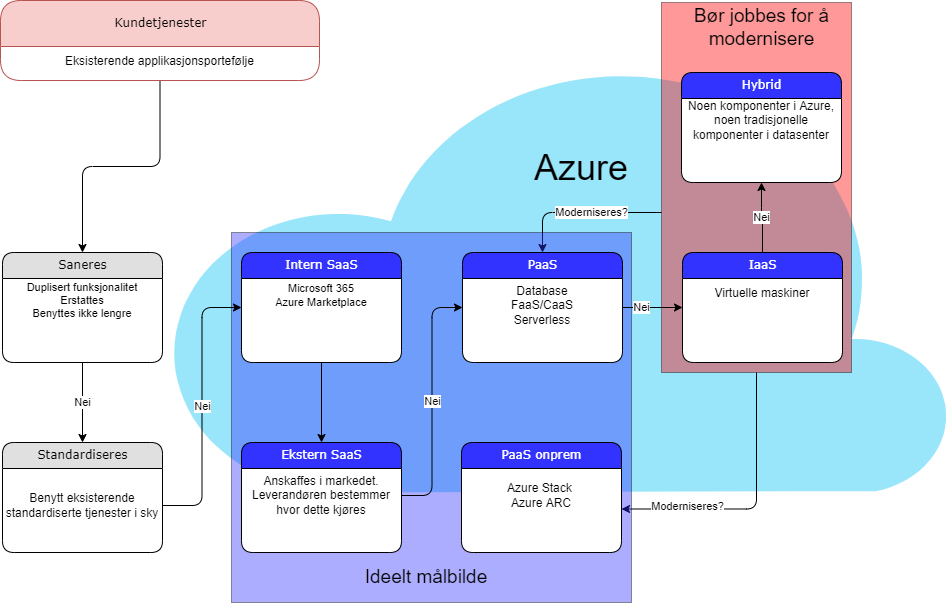

The diagram above was exported from draw.io. Its source (the exported page's mxGraphModel, read from the mxfile embedded in the PNG):
<mxGraphModel dx="1678" dy="928" grid="1" gridSize="10" guides="1" tooltips="1" connect="1" arrows="1" fold="1" page="1" pageScale="1" pageWidth="1100" pageHeight="850" background="none" math="0" shadow="0">
  <root>
    <mxCell id="0" />
    <mxCell id="1" parent="0" />
    <mxCell id="MKelrB3g-vKhMKumMVbN-37" value="" style="verticalLabelPosition=bottom;html=1;verticalAlign=top;align=center;strokeColor=none;fillColor=#00BEF2;shape=mxgraph.azure.cloud;gradientColor=none;opacity=40;" vertex="1" parent="1">
      <mxGeometry x="281" y="90" width="789" height="440" as="geometry" />
    </mxCell>
    <mxCell id="MKelrB3g-vKhMKumMVbN-55" value="&lt;font style=&quot;font-size: 11px;&quot;&gt;Moderniseres?&lt;/font&gt;" style="edgeStyle=orthogonalEdgeStyle;shape=connector;rounded=1;orthogonalLoop=1;jettySize=auto;html=1;entryX=0.5;entryY=0;entryDx=0;entryDy=0;labelBackgroundColor=default;fontFamily=Helvetica;fontSize=11;fontColor=#000000;endArrow=classic;strokeColor=default;" edge="1" parent="1" source="MKelrB3g-vKhMKumMVbN-49" target="MKelrB3g-vKhMKumMVbN-12">
      <mxGeometry x="-0.1195" relative="1" as="geometry">
        <Array as="points">
          <mxPoint x="661" y="250" />
        </Array>
        <mxPoint as="offset" />
      </mxGeometry>
    </mxCell>
    <mxCell id="MKelrB3g-vKhMKumMVbN-56" value="Moderniseres?" style="edgeStyle=orthogonalEdgeStyle;shape=connector;rounded=1;orthogonalLoop=1;jettySize=auto;html=1;entryX=1;entryY=0.75;entryDx=0;entryDy=0;labelBackgroundColor=default;fontFamily=Helvetica;fontSize=11;fontColor=#000000;endArrow=classic;strokeColor=default;exitX=0.5;exitY=1;exitDx=0;exitDy=0;" edge="1" parent="1" source="MKelrB3g-vKhMKumMVbN-49" target="MKelrB3g-vKhMKumMVbN-52">
      <mxGeometry x="0.5161" y="-3" relative="1" as="geometry">
        <mxPoint as="offset" />
      </mxGeometry>
    </mxCell>
    <mxCell id="MKelrB3g-vKhMKumMVbN-49" value="" style="rounded=0;whiteSpace=wrap;html=1;labelBackgroundColor=none;fontFamily=Helvetica;fontSize=19;fontColor=#000000;fillColor=#FF0000;gradientColor=none;opacity=40;" vertex="1" parent="1">
      <mxGeometry x="780" y="40" width="190" height="370" as="geometry" />
    </mxCell>
    <mxCell id="MKelrB3g-vKhMKumMVbN-47" value="" style="rounded=0;whiteSpace=wrap;html=1;labelBackgroundColor=none;fontFamily=Helvetica;fontSize=11;fontColor=#000000;fillColor=#3333FF;gradientColor=none;opacity=40;" vertex="1" parent="1">
      <mxGeometry x="350" y="270" width="400" height="370" as="geometry" />
    </mxCell>
    <mxCell id="MKelrB3g-vKhMKumMVbN-44" style="edgeStyle=orthogonalEdgeStyle;shape=connector;rounded=1;orthogonalLoop=1;jettySize=auto;html=1;entryX=0.5;entryY=0;entryDx=0;entryDy=0;labelBackgroundColor=default;fontFamily=Helvetica;fontSize=11;fontColor=#FFFFFF;endArrow=classic;strokeColor=default;" edge="1" parent="1" source="21ea969265ad0168-6" target="21ea969265ad0168-14">
      <mxGeometry relative="1" as="geometry" />
    </mxCell>
    <mxCell id="21ea969265ad0168-6" value="Kundetjenester" style="swimlane;html=1;fontStyle=0;childLayout=stackLayout;horizontal=1;startSize=46;fillColor=#f8cecc;horizontalStack=0;resizeParent=1;resizeLast=0;collapsible=1;marginBottom=0;swimlaneFillColor=#ffffff;align=center;rounded=1;shadow=0;comic=0;labelBackgroundColor=none;strokeWidth=1;fontFamily=Verdana;fontSize=12;strokeColor=#b85450;" parent="1" vertex="1">
      <mxGeometry x="119" y="38" width="319" height="80" as="geometry">
        <mxRectangle x="129" y="74" width="170" height="46" as="alternateBounds" />
      </mxGeometry>
    </mxCell>
    <mxCell id="MKelrB3g-vKhMKumMVbN-23" value="Eksisterende applikasjonsportefølje" style="text;html=1;strokeColor=none;fillColor=none;align=center;verticalAlign=middle;whiteSpace=wrap;rounded=0;" vertex="1" parent="21ea969265ad0168-6">
      <mxGeometry y="46" width="319" height="30" as="geometry" />
    </mxCell>
    <mxCell id="MKelrB3g-vKhMKumMVbN-39" value="Nei" style="edgeStyle=orthogonalEdgeStyle;shape=connector;rounded=1;orthogonalLoop=1;jettySize=auto;html=1;entryX=0.5;entryY=0;entryDx=0;entryDy=0;labelBackgroundColor=default;fontFamily=Helvetica;fontSize=11;fontColor=default;endArrow=classic;strokeColor=default;" edge="1" parent="1" source="21ea969265ad0168-14" target="21ea969265ad0168-18">
      <mxGeometry relative="1" as="geometry" />
    </mxCell>
    <mxCell id="21ea969265ad0168-14" value="Saneres" style="swimlane;html=1;fontStyle=0;childLayout=stackLayout;horizontal=1;startSize=26;fillColor=#e0e0e0;horizontalStack=0;resizeParent=1;resizeLast=0;collapsible=1;marginBottom=0;swimlaneFillColor=#ffffff;align=center;rounded=1;shadow=0;comic=0;labelBackgroundColor=none;strokeWidth=1;fontFamily=Verdana;fontSize=12" parent="1" vertex="1">
      <mxGeometry x="121" y="290" width="160" height="110" as="geometry" />
    </mxCell>
    <mxCell id="MKelrB3g-vKhMKumMVbN-42" value="Duplisert funksjonalitet&lt;br&gt;Erstattes&lt;br&gt;Benyttes ikke lengre" style="text;html=1;strokeColor=none;fillColor=none;align=center;verticalAlign=middle;whiteSpace=wrap;rounded=0;fontFamily=Helvetica;fontSize=11;fontColor=default;opacity=40;" vertex="1" parent="21ea969265ad0168-14">
      <mxGeometry y="26" width="160" height="44" as="geometry" />
    </mxCell>
    <mxCell id="21ea969265ad0168-18" value="Standardiseres" style="swimlane;html=1;fontStyle=0;childLayout=stackLayout;horizontal=1;startSize=26;fillColor=#e0e0e0;horizontalStack=0;resizeParent=1;resizeLast=0;collapsible=1;marginBottom=0;swimlaneFillColor=#ffffff;align=center;rounded=1;shadow=0;comic=0;labelBackgroundColor=none;strokeWidth=1;fontFamily=Verdana;fontSize=12" parent="1" vertex="1">
      <mxGeometry x="121" y="480" width="160" height="110" as="geometry" />
    </mxCell>
    <mxCell id="MKelrB3g-vKhMKumMVbN-21" value="Benytt eksisterende standardiserte tjenester i sky" style="text;html=1;strokeColor=none;fillColor=none;align=center;verticalAlign=middle;whiteSpace=wrap;rounded=0;" vertex="1" parent="21ea969265ad0168-18">
      <mxGeometry y="26" width="160" height="74" as="geometry" />
    </mxCell>
    <mxCell id="MKelrB3g-vKhMKumMVbN-32" style="edgeStyle=orthogonalEdgeStyle;rounded=0;orthogonalLoop=1;jettySize=auto;html=1;entryX=0.5;entryY=0;entryDx=0;entryDy=0;" edge="1" parent="1" source="21ea969265ad0168-26" target="MKelrB3g-vKhMKumMVbN-8">
      <mxGeometry relative="1" as="geometry" />
    </mxCell>
    <mxCell id="21ea969265ad0168-26" value="Intern SaaS" style="swimlane;html=1;fontStyle=0;childLayout=stackLayout;horizontal=1;startSize=26;fillColor=#3333FF;horizontalStack=0;resizeParent=1;resizeLast=0;collapsible=1;marginBottom=0;swimlaneFillColor=#ffffff;align=center;rounded=1;shadow=0;comic=0;labelBackgroundColor=none;strokeWidth=1;fontFamily=Verdana;fontSize=12;fontColor=#FFFFFF;" parent="1" vertex="1">
      <mxGeometry x="360" y="290" width="160" height="110" as="geometry" />
    </mxCell>
    <mxCell id="MKelrB3g-vKhMKumMVbN-40" value="Microsoft 365&lt;br&gt;Azure Marketplace" style="text;html=1;strokeColor=none;fillColor=none;align=center;verticalAlign=middle;whiteSpace=wrap;rounded=0;fontFamily=Helvetica;fontSize=11;fontColor=default;opacity=40;" vertex="1" parent="21ea969265ad0168-26">
      <mxGeometry y="26" width="160" height="34" as="geometry" />
    </mxCell>
    <mxCell id="MKelrB3g-vKhMKumMVbN-8" value="Ekstern SaaS" style="swimlane;html=1;fontStyle=0;childLayout=stackLayout;horizontal=1;startSize=26;fillColor=#3333FF;horizontalStack=0;resizeParent=1;resizeLast=0;collapsible=1;marginBottom=0;swimlaneFillColor=#ffffff;align=center;rounded=1;shadow=0;comic=0;labelBackgroundColor=none;strokeWidth=1;fontFamily=Verdana;fontSize=12;fontColor=#FFFFFF;" vertex="1" parent="1">
      <mxGeometry x="360" y="480" width="160" height="110" as="geometry" />
    </mxCell>
    <mxCell id="MKelrB3g-vKhMKumMVbN-27" value="Anskaffes i markedet. Leverandøren bestemmer hvor dette kjøres" style="text;html=1;strokeColor=none;fillColor=none;align=center;verticalAlign=middle;whiteSpace=wrap;rounded=0;" vertex="1" parent="MKelrB3g-vKhMKumMVbN-8">
      <mxGeometry y="26" width="160" height="54" as="geometry" />
    </mxCell>
    <mxCell id="MKelrB3g-vKhMKumMVbN-30" value="Nei" style="edgeStyle=orthogonalEdgeStyle;rounded=0;orthogonalLoop=1;jettySize=auto;html=1;entryX=0;entryY=0.5;entryDx=0;entryDy=0;" edge="1" parent="1" source="MKelrB3g-vKhMKumMVbN-12" target="MKelrB3g-vKhMKumMVbN-15">
      <mxGeometry x="-0.3667" relative="1" as="geometry">
        <mxPoint as="offset" />
      </mxGeometry>
    </mxCell>
    <mxCell id="MKelrB3g-vKhMKumMVbN-12" value="PaaS" style="swimlane;html=1;fontStyle=0;childLayout=stackLayout;horizontal=1;startSize=26;fillColor=#3333FF;horizontalStack=0;resizeParent=1;resizeLast=0;collapsible=1;marginBottom=0;swimlaneFillColor=#ffffff;align=center;rounded=1;shadow=0;comic=0;labelBackgroundColor=none;strokeWidth=1;fontFamily=Verdana;fontSize=12;fontColor=#FFFFFF;" vertex="1" parent="1">
      <mxGeometry x="581" y="290" width="160" height="110" as="geometry" />
    </mxCell>
    <mxCell id="MKelrB3g-vKhMKumMVbN-33" value="Database&lt;br&gt;FaaS/CaaS&lt;br&gt;Serverless" style="text;html=1;strokeColor=none;fillColor=none;align=center;verticalAlign=middle;whiteSpace=wrap;rounded=0;" vertex="1" parent="MKelrB3g-vKhMKumMVbN-12">
      <mxGeometry y="26" width="160" height="54" as="geometry" />
    </mxCell>
    <mxCell id="MKelrB3g-vKhMKumMVbN-28" value="Nei" style="edgeStyle=orthogonalEdgeStyle;rounded=1;orthogonalLoop=1;jettySize=auto;html=1;entryX=0;entryY=0.5;entryDx=0;entryDy=0;" edge="1" parent="1" source="MKelrB3g-vKhMKumMVbN-21" target="21ea969265ad0168-26">
      <mxGeometry relative="1" as="geometry" />
    </mxCell>
    <mxCell id="MKelrB3g-vKhMKumMVbN-41" value="Nei" style="edgeStyle=orthogonalEdgeStyle;shape=connector;rounded=1;orthogonalLoop=1;jettySize=auto;html=1;entryX=0.5;entryY=1;entryDx=0;entryDy=0;labelBackgroundColor=default;fontFamily=Helvetica;fontSize=11;fontColor=default;endArrow=classic;strokeColor=default;" edge="1" parent="1" source="MKelrB3g-vKhMKumMVbN-15" target="MKelrB3g-vKhMKumMVbN-35">
      <mxGeometry relative="1" as="geometry" />
    </mxCell>
    <mxCell id="MKelrB3g-vKhMKumMVbN-15" value="IaaS" style="swimlane;html=1;fontStyle=0;childLayout=stackLayout;horizontal=1;startSize=26;fillColor=#3333FF;horizontalStack=0;resizeParent=1;resizeLast=0;collapsible=1;marginBottom=0;swimlaneFillColor=#ffffff;align=center;rounded=1;shadow=0;comic=0;labelBackgroundColor=none;strokeWidth=1;fontFamily=Verdana;fontSize=12;fontColor=#FFFFFF;" vertex="1" parent="1">
      <mxGeometry x="801" y="290" width="160" height="110" as="geometry" />
    </mxCell>
    <mxCell id="MKelrB3g-vKhMKumMVbN-34" value="Virtuelle maskiner" style="text;html=1;strokeColor=none;fillColor=none;align=center;verticalAlign=middle;whiteSpace=wrap;rounded=0;" vertex="1" parent="MKelrB3g-vKhMKumMVbN-15">
      <mxGeometry y="26" width="160" height="30" as="geometry" />
    </mxCell>
    <mxCell id="MKelrB3g-vKhMKumMVbN-31" value="Nei" style="edgeStyle=orthogonalEdgeStyle;orthogonalLoop=1;jettySize=auto;html=1;entryX=0;entryY=0.5;entryDx=0;entryDy=0;rounded=1;" edge="1" parent="1" source="MKelrB3g-vKhMKumMVbN-27" target="MKelrB3g-vKhMKumMVbN-12">
      <mxGeometry relative="1" as="geometry" />
    </mxCell>
    <mxCell id="MKelrB3g-vKhMKumMVbN-35" value="Hybrid" style="swimlane;html=1;fontStyle=0;childLayout=stackLayout;horizontal=1;startSize=26;fillColor=#3333FF;horizontalStack=0;resizeParent=1;resizeLast=0;collapsible=1;marginBottom=0;swimlaneFillColor=#ffffff;align=center;rounded=1;shadow=0;comic=0;labelBackgroundColor=none;strokeWidth=1;fontFamily=Verdana;fontSize=12;fontColor=#FFFFFF;" vertex="1" parent="1">
      <mxGeometry x="800" y="110" width="160" height="110" as="geometry" />
    </mxCell>
    <mxCell id="MKelrB3g-vKhMKumMVbN-36" value="Noen komponenter i Azure, noen tradisjonelle komponenter i datasenter" style="text;html=1;strokeColor=none;fillColor=none;align=center;verticalAlign=middle;whiteSpace=wrap;rounded=0;" vertex="1" parent="MKelrB3g-vKhMKumMVbN-35">
      <mxGeometry y="26" width="160" height="44" as="geometry" />
    </mxCell>
    <mxCell id="MKelrB3g-vKhMKumMVbN-38" value="Azure" style="text;html=1;strokeColor=none;fillColor=none;align=center;verticalAlign=middle;whiteSpace=wrap;rounded=0;fontSize=36;opacity=40;" vertex="1" parent="1">
      <mxGeometry x="670" y="190" width="60" height="30" as="geometry" />
    </mxCell>
    <mxCell id="MKelrB3g-vKhMKumMVbN-48" value="Ideelt målbilde" style="text;html=1;strokeColor=none;fillColor=none;align=center;verticalAlign=middle;whiteSpace=wrap;rounded=0;labelBackgroundColor=none;fontFamily=Helvetica;fontSize=19;fontColor=#000000;opacity=40;" vertex="1" parent="1">
      <mxGeometry x="470" y="600" width="150" height="30" as="geometry" />
    </mxCell>
    <mxCell id="MKelrB3g-vKhMKumMVbN-50" value="Bør jobbes for å modernisere" style="text;html=1;strokeColor=none;fillColor=none;align=center;verticalAlign=middle;whiteSpace=wrap;rounded=0;labelBackgroundColor=none;fontFamily=Helvetica;fontSize=19;fontColor=#000000;opacity=40;" vertex="1" parent="1">
      <mxGeometry x="801" y="50" width="159" height="30" as="geometry" />
    </mxCell>
    <mxCell id="MKelrB3g-vKhMKumMVbN-51" value="PaaS onprem" style="swimlane;html=1;fontStyle=0;childLayout=stackLayout;horizontal=1;startSize=26;fillColor=#3333FF;horizontalStack=0;resizeParent=1;resizeLast=0;collapsible=1;marginBottom=0;swimlaneFillColor=#ffffff;align=center;rounded=1;shadow=0;comic=0;labelBackgroundColor=none;strokeWidth=1;fontFamily=Verdana;fontSize=12;fontColor=#FFFFFF;" vertex="1" parent="1">
      <mxGeometry x="580" y="480" width="160" height="110" as="geometry" />
    </mxCell>
    <mxCell id="MKelrB3g-vKhMKumMVbN-52" value="Azure Stack&amp;nbsp;&lt;br&gt;Azure ARC" style="text;html=1;strokeColor=none;fillColor=none;align=center;verticalAlign=middle;whiteSpace=wrap;rounded=0;" vertex="1" parent="MKelrB3g-vKhMKumMVbN-51">
      <mxGeometry y="26" width="160" height="54" as="geometry" />
    </mxCell>
  </root>
</mxGraphModel>